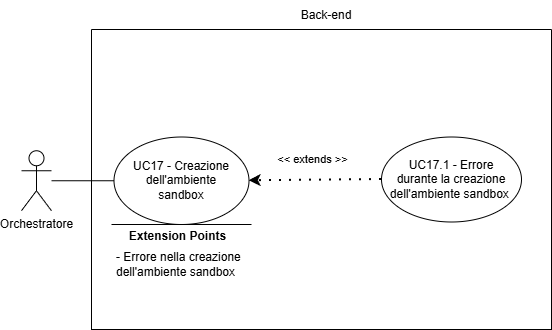

The diagram above was exported from draw.io. Its source (the exported page's mxGraphModel, read from the mxfile embedded in the PNG):
<mxGraphModel dx="1878" dy="844" grid="1" gridSize="10" guides="1" tooltips="1" connect="1" arrows="1" fold="1" page="1" pageScale="1" pageWidth="827" pageHeight="1169" math="0" shadow="0">
  <root>
    <mxCell id="0" />
    <mxCell id="1" parent="0" />
    <mxCell id="_rhjOmhj9qkal5ieOYzh-4" parent="1" style="swimlane;startSize=0;" value="" vertex="1">
      <mxGeometry height="300" width="460" x="230" y="170" as="geometry">
        <mxRectangle height="40" width="50" x="310" y="350" as="alternateBounds" />
      </mxGeometry>
    </mxCell>
    <mxCell id="2J4QfGnNUJtGZPAASo3V-4" parent="_rhjOmhj9qkal5ieOYzh-4" style="ellipse;whiteSpace=wrap;html=1;" value="" vertex="1">
      <mxGeometry height="85" width="140" x="290" y="107.5" as="geometry" />
    </mxCell>
    <mxCell id="2J4QfGnNUJtGZPAASo3V-5" parent="_rhjOmhj9qkal5ieOYzh-4" style="text;html=1;align=center;verticalAlign=middle;whiteSpace=wrap;rounded=0;" value="UC17.1 - Errore durante la creazione dell'ambiente sandbox&amp;nbsp;" vertex="1">
      <mxGeometry height="70" width="130" x="295" y="115" as="geometry" />
    </mxCell>
    <mxCell id="2J4QfGnNUJtGZPAASo3V-6" edge="1" parent="_rhjOmhj9qkal5ieOYzh-4" source="2J4QfGnNUJtGZPAASo3V-4" style="endArrow=classic;startArrow=none;endFill=1;startFill=0;html=1;verticalAlign=bottom;dashed=1;labelBackgroundColor=none;rounded=0;dashPattern=1 4;curved=0;endSize=6;strokeWidth=2;exitX=0;exitY=0.5;exitDx=0;exitDy=0;entryX=1;entryY=0.5;entryDx=0;entryDy=0;" target="_rhjOmhj9qkal5ieOYzh-6" value="&amp;lt;&amp;lt; extends &amp;gt;&amp;gt;">
      <mxGeometry relative="1" width="160" x="0.037" y="-12" as="geometry">
        <mxPoint as="offset" />
        <Array as="points" />
        <mxPoint x="-45" y="577.5" as="sourcePoint" />
        <mxPoint x="155" y="203" as="targetPoint" />
      </mxGeometry>
    </mxCell>
    <mxCell id="_rhjOmhj9qkal5ieOYzh-1" parent="_rhjOmhj9qkal5ieOYzh-4" style="shape=umlActor;verticalLabelPosition=bottom;verticalAlign=top;html=1;outlineConnect=0;align=center;" value="Orchestratore" vertex="1">
      <mxGeometry height="60" width="30" x="-70" y="121.25" as="geometry" />
    </mxCell>
    <mxCell id="_rhjOmhj9qkal5ieOYzh-6" parent="_rhjOmhj9qkal5ieOYzh-4" style="ellipse;whiteSpace=wrap;html=1;" value="" vertex="1">
      <mxGeometry height="87.5" width="135" x="22.5" y="107.5" as="geometry" />
    </mxCell>
    <mxCell id="_rhjOmhj9qkal5ieOYzh-9" edge="1" parent="_rhjOmhj9qkal5ieOYzh-4" style="endArrow=none;html=1;rounded=0;" value="">
      <mxGeometry height="50" relative="1" width="50" as="geometry">
        <Array as="points" />
        <mxPoint x="20" y="195" as="sourcePoint" />
        <mxPoint x="160" y="195" as="targetPoint" />
      </mxGeometry>
    </mxCell>
    <mxCell id="_rhjOmhj9qkal5ieOYzh-10" connectable="0" parent="_rhjOmhj9qkal5ieOYzh-9" style="edgeLabel;html=1;align=center;verticalAlign=middle;resizable=0;points=[];" value="&lt;b&gt;&lt;font style=&quot;font-size: 12px;&quot;&gt;Extension Points&lt;/font&gt;&lt;/b&gt;" vertex="1">
      <mxGeometry relative="1" x="0.6462" as="geometry">
        <mxPoint x="-50" y="11" as="offset" />
      </mxGeometry>
    </mxCell>
    <mxCell id="_rhjOmhj9qkal5ieOYzh-11" parent="_rhjOmhj9qkal5ieOYzh-4" style="text;html=1;align=left;verticalAlign=middle;whiteSpace=wrap;rounded=0;" value="- Errore nella creazione dell'ambiente sandbox" vertex="1">
      <mxGeometry height="30" width="137.5" x="22.5" y="220" as="geometry" />
    </mxCell>
    <mxCell id="_rhjOmhj9qkal5ieOYzh-12" parent="_rhjOmhj9qkal5ieOYzh-4" style="text;html=1;align=center;verticalAlign=middle;whiteSpace=wrap;rounded=0;" value="&lt;div style=&quot;&quot;&gt;UC17 - Creazione dell'ambiente sandbox&lt;/div&gt;" vertex="1">
      <mxGeometry height="70" width="110" x="35" y="116.25" as="geometry" />
    </mxCell>
    <mxCell id="_rhjOmhj9qkal5ieOYzh-8" edge="1" parent="_rhjOmhj9qkal5ieOYzh-4" source="_rhjOmhj9qkal5ieOYzh-1" style="endArrow=none;html=1;rounded=0;entryX=0;entryY=0.5;entryDx=0;entryDy=0;" target="_rhjOmhj9qkal5ieOYzh-6" value="">
      <mxGeometry height="50" relative="1" width="50" as="geometry">
        <mxPoint x="160" y="298.75" as="sourcePoint" />
        <mxPoint x="210" y="248.75" as="targetPoint" />
      </mxGeometry>
    </mxCell>
    <mxCell id="_rhjOmhj9qkal5ieOYzh-5" parent="1" style="text;html=1;align=center;verticalAlign=middle;whiteSpace=wrap;rounded=0;" value="Back-end" vertex="1">
      <mxGeometry height="30" width="60" x="435" y="141" as="geometry" />
    </mxCell>
  </root>
</mxGraphModel>